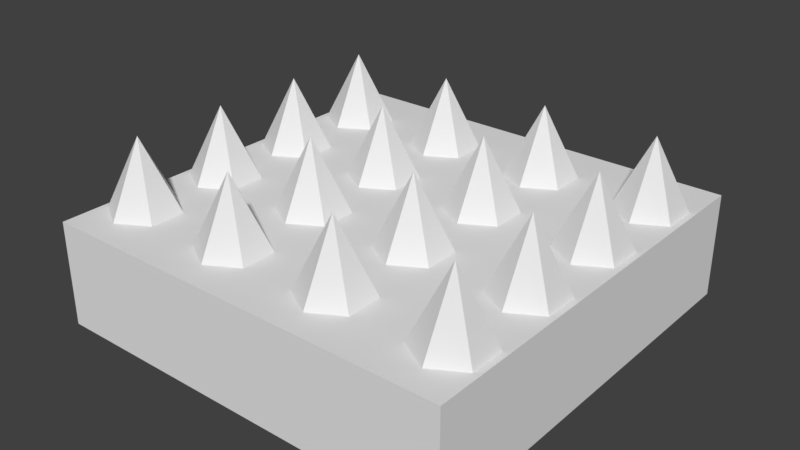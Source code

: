 # Source: platform1spikes.blend  (saved by Blender 2.79.0; exported with 4.5.12 LTS)
import bpy
from mathutils import Matrix  # noqa: F401  (used for matrix-valued properties, if any)

bpy.ops.wm.read_factory_settings(use_empty=True)
scene = bpy.context.scene
scene.name = 'Scene'

# ---- collections
col_collection_1 = bpy.data.collections.new('Collection 1'); scene.collection.children.link(col_collection_1)

# ---- world
world_world = bpy.data.worlds.new('World'); scene.world = world_world
world_world.color = (0.05088, 0.05088, 0.05088)
world_world.use_sun_shadow = False
world_world.sun_shadow_jitter_overblur = 0.0
world_world.cycles.sampling_method = 'MANUAL'

# ---- meshes
me_cone = bpy.data.meshes.new('Cone')
me_cone.from_pydata([(0.0, 1.0, -1.0), (0.866, 0.5, -1.0), (0.866, -0.5, -1.0), (-8.742e-08, -1.0, -1.0), (0.0, 0.0, 1.0), (-0.866, -0.5, -1.0), (-0.866, 0.5, -1.0)], [], [(0, 4, 1), (1, 4, 2), (2, 4, 3), (3, 4, 5), (5, 4, 6), (6, 4, 0), (0, 1, 2, 3, 5, 6)])
me_cone.use_remesh_preserve_volume = False
me_cone.use_remesh_preserve_attributes = False
me_cone.use_mirror_vertex_groups = False
me_cone.update()
me_cube_001 = bpy.data.meshes.new('Cube.001')
me_cube_001.from_pydata([(-1.0, -1.0, -1.0), (-1.0, -1.0, 1.0), (-1.0, 1.0, -1.0), (-1.0, 1.0, 1.0), (1.0, -1.0, -1.0), (1.0, -1.0, 1.0), (1.0, 1.0, -1.0), (1.0, 1.0, 1.0)], [], [(0, 1, 3, 2), (2, 3, 7, 6), (6, 7, 5, 4), (4, 5, 1, 0), (2, 6, 4, 0), (7, 3, 1, 5)])
me_cube_001.use_remesh_preserve_volume = False
me_cube_001.use_remesh_preserve_attributes = False
me_cube_001.use_mirror_vertex_groups = False
me_cube_001.update()

# ---- objects
ob_cone = bpy.data.objects.new('Cone', me_cone)
ob_cube = bpy.data.objects.new('Cube', me_cube_001)

# ---- transforms, parenting, visibility, modifiers, constraints
ob_cone.location = (-0.8258, -0.7047, 0.406)
ob_cone.scale = (0.1833, 0.1833, 0.1833)
ob_cone.lineart.crease_threshold = 0.0
_m = ob_cone.modifiers.new('Array', 'ARRAY')
_m.count = 4
_m.use_constant_offset = True
_m.constant_offset_displace = (3.0, 0.0, 0.0)
_m.use_relative_offset = False
_m = ob_cone.modifiers.new('Array.001', 'ARRAY')
_m.count = 4
_m.use_constant_offset = True
_m.constant_offset_displace = (0.0, 2.5, 0.0)
_m.use_relative_offset = False
ob_cube.location = (0.0, 0.0, 0.0)
ob_cube.scale = (1.0, 1.0, 0.25)
ob_cube.lineart.crease_threshold = 0.0

# ---- collection membership
col_collection_1.objects.link(ob_cone)
col_collection_1.objects.link(ob_cube)

# ---- scene / render settings (as saved in the file)
scene.frame_start = 1; scene.frame_end = 250; scene.frame_set(1)
scene.render.engine = 'BLENDER_EEVEE_NEXT'
scene.render.resolution_percentage = 50
scene.render.dither_intensity = 0.0
scene.cycles.use_denoising = False
scene.cycles.samples = 128
scene.cycles.sampling_pattern = 'TABULATED_SOBOL'
scene.cycles.use_adaptive_sampling = False
scene.cycles.use_light_tree = False
scene.cycles.blur_glossy = 0.0
scene.cycles.sample_clamp_indirect = 0.0
scene.view_settings.view_transform = 'Standard'
bpy.context.view_layer.update()

# ---- added for rendering (the .blend has no active camera and no usable light): camera, sun
cam_auto = bpy.data.cameras.new('AutoCamera')
cam_auto.lens = 50.0
cam_auto.sensor_width = 36.0
cam_auto.clip_end = 1000.0
ob_auto_camera = bpy.data.objects.new('AutoCamera', cam_auto)
scene.collection.objects.link(ob_auto_camera)
ob_auto_camera.location = (2.72969, -3.27563, 2.35337)
ob_auto_camera.rotation_euler = (1.09748, -7.21219e-08, 0.694738)
scene.camera = ob_auto_camera
light_auto_sun = bpy.data.lights.new('AutoSun', 'SUN')
light_auto_sun.energy = 3.0
light_auto_sun.angle = 0.0523599
ob_auto_sun = bpy.data.objects.new('AutoSun', light_auto_sun)
scene.collection.objects.link(ob_auto_sun)
ob_auto_sun.rotation_euler = (0.872665, 0.174533, 0.523599)
bpy.context.view_layer.update()
